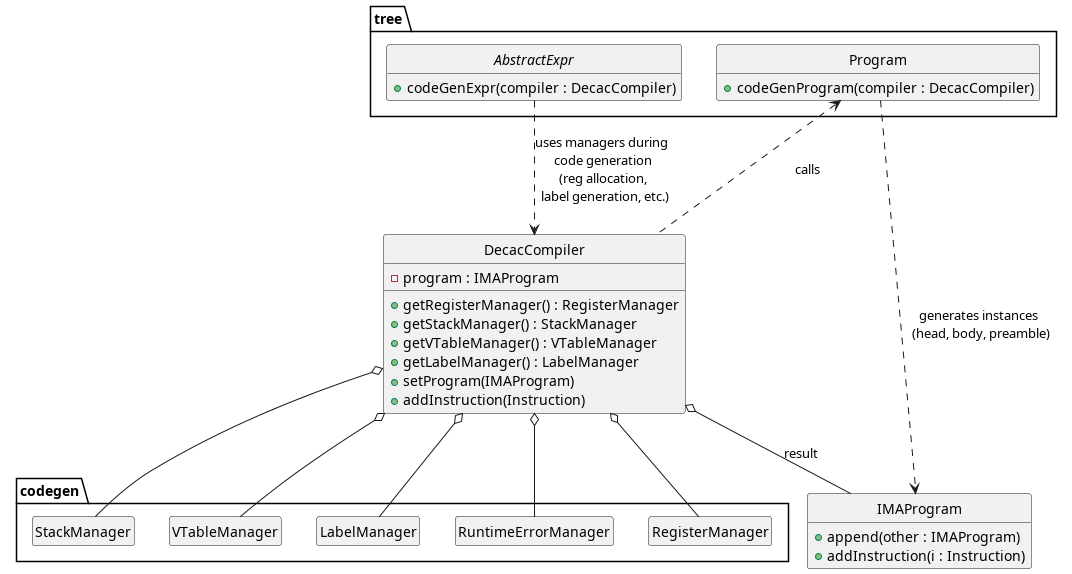

The diagram above was rendered by PlantUML. Its source (embedded in the PNG):
@startuml archi-managers-codegen
skinparam style strictuml
skinparam shadowing false
hide empty members

class DecacCompiler {
    - program : IMAProgram
    + getRegisterManager() : RegisterManager
    + getStackManager() : StackManager
    + getVTableManager() : VTableManager
    + getLabelManager() : LabelManager
    + setProgram(IMAProgram)
    + addInstruction(Instruction)
}

package "tree" {
    class Program {
        + codeGenProgram(compiler : DecacCompiler)
    }
    abstract class AbstractExpr {
        + codeGenExpr(compiler : DecacCompiler)
    }
}

package "codegen" {
    class RegisterManager
    class StackManager
    class VTableManager
    class LabelManager
    class RuntimeErrorManager
}

class IMAProgram {
    + append(other : IMAProgram)
    + addInstruction(i : Instruction)
}

' Relations
DecacCompiler o-- RegisterManager
DecacCompiler o-- StackManager
DecacCompiler o-- VTableManager
DecacCompiler o-- LabelManager
DecacCompiler o-- RuntimeErrorManager
DecacCompiler o-- IMAProgram : "result"

Program ..> IMAProgram : "generates instances \n (head, body, preamble)"
Program <.. DecacCompiler : "calls"
AbstractExpr ..> DecacCompiler : "uses managers during \n code generation \n (reg allocation, \n label generation, etc.)"

@enduml